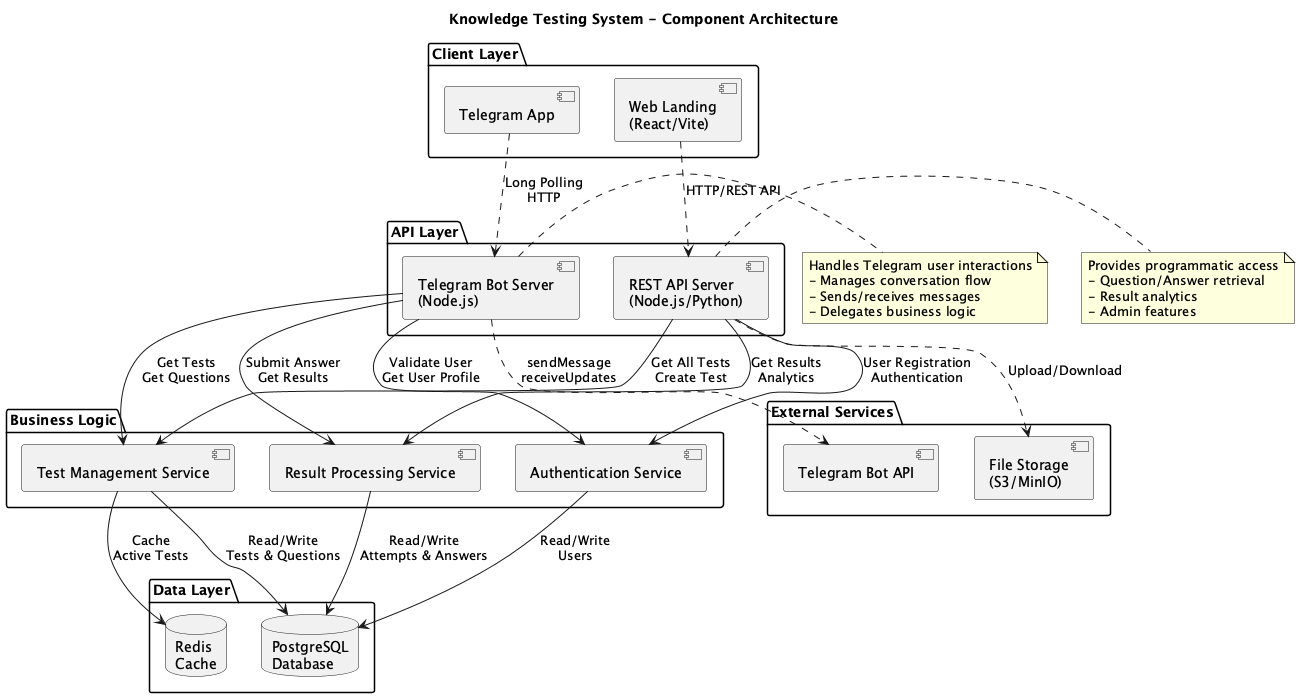

The diagram above was rendered by PlantUML. Its source (embedded in the PNG):
@startuml Telegram-Knowledge-Testing-System

title Knowledge Testing System - Component Architecture

package "Client Layer" {
    component "Telegram App" as TG_APP
    component "Web Landing\n(React/Vite)" as WEB_APP
}

package "API Layer" {
    component "Telegram Bot Server\n(Node.js)" as BOT_SERVER
    component "REST API Server\n(Node.js/Python)" as REST_API
}

package "Business Logic" {
    component "Authentication Service" as AUTH_SVC
    component "Test Management Service" as TEST_SVC
    component "Result Processing Service" as RESULT_SVC
}

package "Data Layer" {
    database "PostgreSQL\nDatabase" as DB
    database "Redis\nCache" as CACHE
}

package "External Services" {
    component "Telegram Bot API" as TG_API
    component "File Storage\n(S3/MinIO)" as STORAGE
}

TG_APP ..> BOT_SERVER : "Long Polling\nHTTP"
WEB_APP ..> REST_API : "HTTP/REST API"

BOT_SERVER --> AUTH_SVC : "Validate User\nGet User Profile"
BOT_SERVER --> TEST_SVC : "Get Tests\nGet Questions"
BOT_SERVER --> RESULT_SVC : "Submit Answer\nGet Results"

REST_API --> AUTH_SVC : "User Registration\nAuthentication"
REST_API --> TEST_SVC : "Get All Tests\nCreate Test"
REST_API --> RESULT_SVC : "Get Results\nAnalytics"

AUTH_SVC --> DB : "Read/Write\nUsers"
TEST_SVC --> DB : "Read/Write\nTests & Questions"
TEST_SVC --> CACHE : "Cache\nActive Tests"
RESULT_SVC --> DB : "Read/Write\nAttempts & Answers"

BOT_SERVER ..> TG_API : "sendMessage\nreceiveUpdates"
REST_API ..> STORAGE : "Upload/Download"

note right of BOT_SERVER
  Handles Telegram user interactions
  - Manages conversation flow
  - Sends/receives messages
  - Delegates business logic
end note

note right of REST_API
  Provides programmatic access
  - Question/Answer retrieval
  - Result analytics
  - Admin features
end note

@enduml